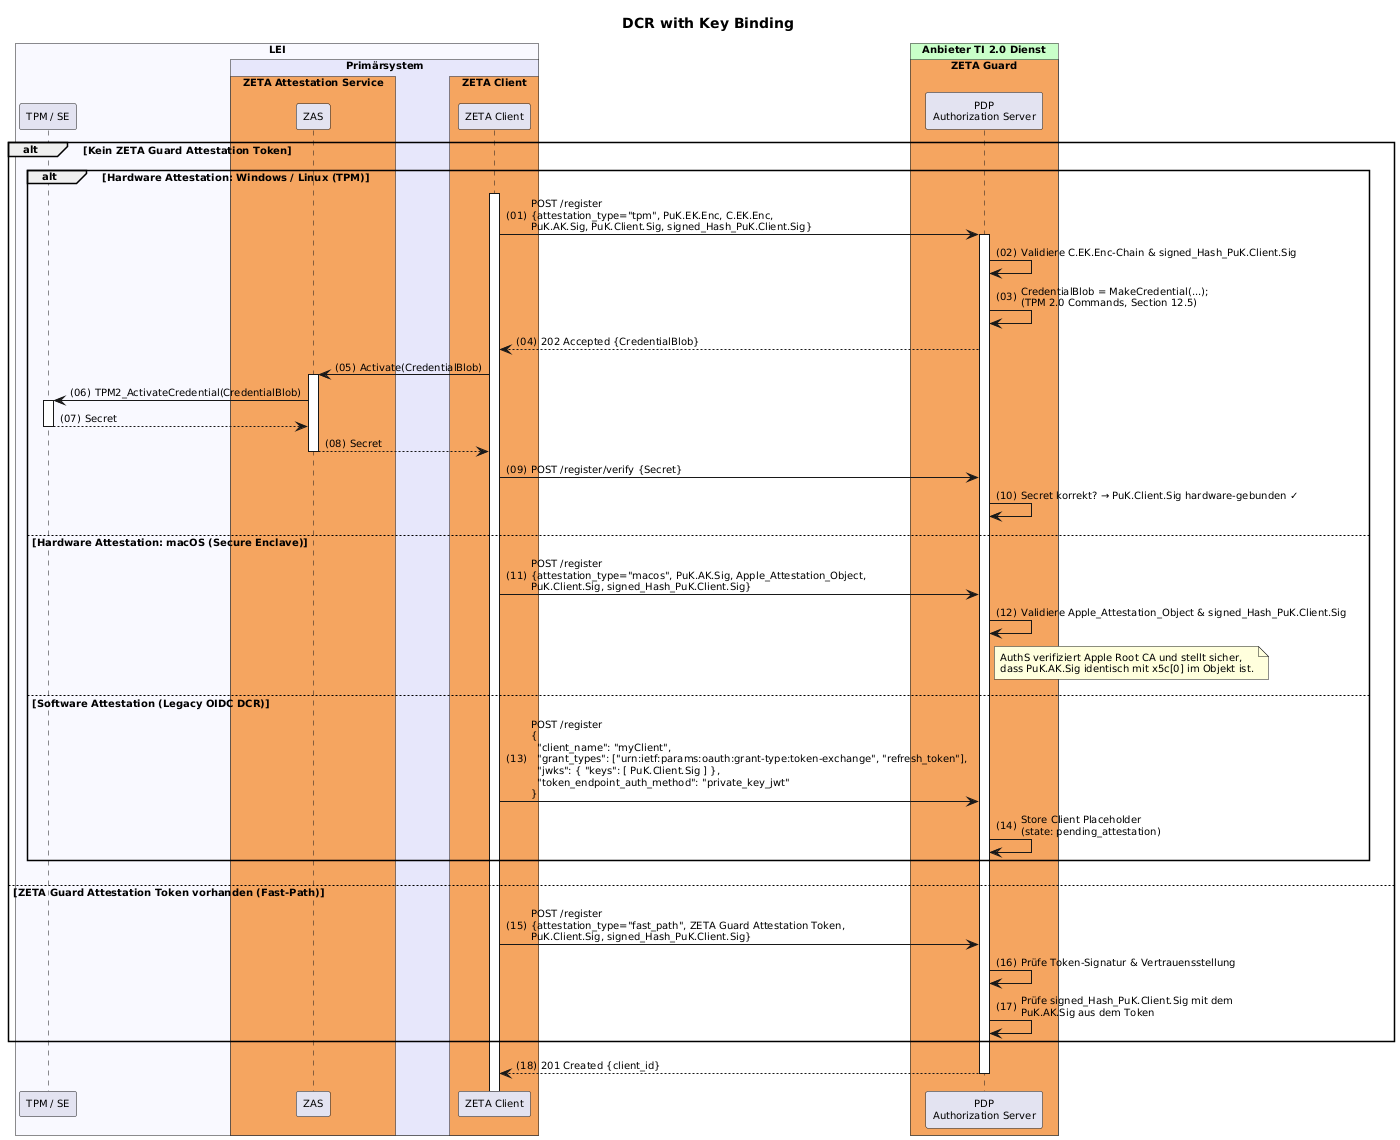

The diagram above was rendered by PlantUML. Its source (embedded in the PNG):
@startuml "dcr-with-key-binding"
autonumber "(00)"
skinparam defaultFontSize 10
skinparam defaultFontName Helvetica
skinparam DefaultMonospacedFontName Courier
skinparam lengthAdjust none
skinparam sequenceReferenceBackgroundColor White
skinparam SequenceReferenceFontSize 12
skinparam sequenceMessageAlign left

title DCR with Key Binding

!pragma teoz true

box "LEI" #GhostWhite
  participant "TPM / SE" as TPM
  box "Primärsystem" #Lavender
    box "ZETA Attestation Service" #SandyBrown
      participant ZAS as "ZAS"
    end box
    box "ZETA Client" #SandyBrown
        participant Client as "ZETA Client"
    end box    
  end box
end box

box "Anbieter TI 2.0 Dienst" #TECHNOLOGY
  box "ZETA Guard" #SandyBrown
    participant AuthS as "PDP\nAuthorization Server" 
  end box
end box

alt Kein ZETA Guard Attestation Token
    alt Hardware Attestation: Windows / Linux (TPM)
        Client++
        Client -> AuthS++: POST /register\n{attestation_type="tpm", PuK.EK.Enc, C.EK.Enc,\nPuK.AK.Sig, PuK.Client.Sig, signed_Hash_PuK.Client.Sig}
        AuthS -> AuthS: Validiere C.EK.Enc-Chain & signed_Hash_PuK.Client.Sig
        AuthS -> AuthS: CredentialBlob = MakeCredential(...);\n(TPM 2.0 Commands, Section 12.5)
        AuthS --> Client: 202 Accepted {CredentialBlob}

        Client -> ZAS++: Activate(CredentialBlob)
        ZAS -> TPM++: TPM2_ActivateCredential(CredentialBlob)
        TPM --> ZAS--: Secret
        ZAS --> Client--: Secret

        Client -> AuthS: POST /register/verify {Secret}
        AuthS -> AuthS: Secret korrekt? → PuK.Client.Sig hardware-gebunden ✓

    else Hardware Attestation: macOS (Secure Enclave)
        Client -> AuthS: POST /register\n{attestation_type="macos", PuK.AK.Sig, Apple_Attestation_Object,\nPuK.Client.Sig, signed_Hash_PuK.Client.Sig}
        AuthS -> AuthS: Validiere Apple_Attestation_Object & signed_Hash_PuK.Client.Sig
        note right of AuthS: AuthS verifiziert Apple Root CA und stellt sicher,\ndass PuK.AK.Sig identisch mit x5c[0] im Objekt ist.

    else Software Attestation (Legacy OIDC DCR)
        Client -> AuthS: POST /register\n{\n  "client_name": "myClient",\n  "grant_types": ["urn:ietf:params:oauth:grant-type:token-exchange", "refresh_token"],\n  "jwks": { "keys": [ PuK.Client.Sig ] },\n  "token_endpoint_auth_method": "private_key_jwt"\n}
        AuthS -> AuthS: Store Client Placeholder\n(state: pending_attestation)
    end

else ZETA Guard Attestation Token vorhanden (Fast-Path)
    Client -> AuthS: POST /register\n{attestation_type="fast_path", ZETA Guard Attestation Token,\nPuK.Client.Sig, signed_Hash_PuK.Client.Sig}
    AuthS -> AuthS: Prüfe Token-Signatur & Vertrauensstellung
    AuthS -> AuthS: Prüfe signed_Hash_PuK.Client.Sig mit dem\nPuK.AK.Sig aus dem Token
end

AuthS --> Client--: 201 Created {client_id}

@enduml